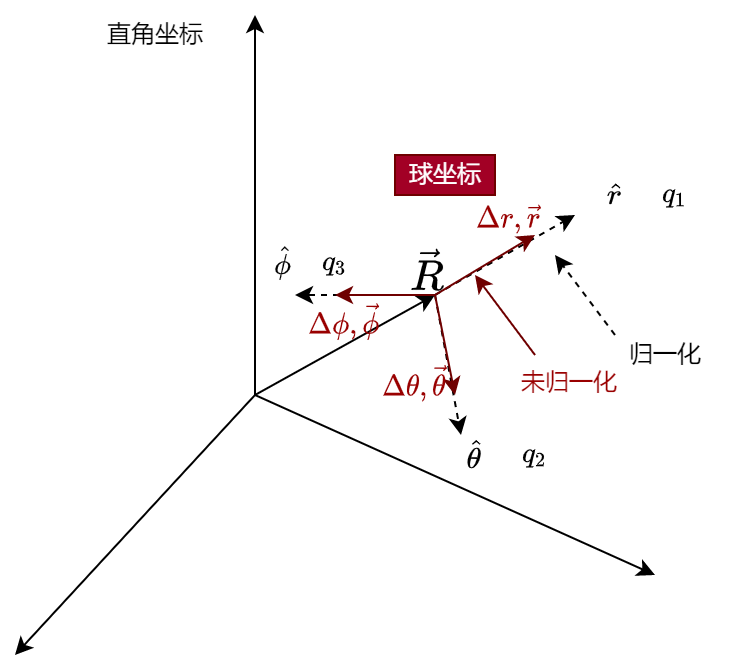

The diagram above was exported from draw.io. Its source (the exported page's mxGraphModel, read from the mxfile embedded in the PNG):
<mxGraphModel dx="653" dy="252" grid="1" gridSize="10" guides="1" tooltips="1" connect="1" arrows="1" fold="1" page="1" pageScale="1" pageWidth="827" pageHeight="1169" math="1" shadow="0">
  <root>
    <mxCell id="0" />
    <mxCell id="1" parent="0" />
    <mxCell id="11" value="" style="endArrow=classic;html=1;dashed=1;" parent="1" edge="1">
      <mxGeometry width="50" height="50" relative="1" as="geometry">
        <mxPoint x="290" y="260" as="sourcePoint" />
        <mxPoint x="220" y="260" as="targetPoint" />
      </mxGeometry>
    </mxCell>
    <mxCell id="9" value="" style="endArrow=classic;html=1;dashed=1;" parent="1" edge="1">
      <mxGeometry width="50" height="50" relative="1" as="geometry">
        <mxPoint x="290" y="260" as="sourcePoint" />
        <mxPoint x="360" y="220" as="targetPoint" />
      </mxGeometry>
    </mxCell>
    <mxCell id="10" value="" style="endArrow=classic;html=1;dashed=1;" parent="1" edge="1">
      <mxGeometry width="50" height="50" relative="1" as="geometry">
        <mxPoint x="290" y="260" as="sourcePoint" />
        <mxPoint x="303" y="330" as="targetPoint" />
      </mxGeometry>
    </mxCell>
    <mxCell id="2" value="" style="endArrow=classic;html=1;" parent="1" edge="1">
      <mxGeometry width="50" height="50" relative="1" as="geometry">
        <mxPoint x="200" y="310" as="sourcePoint" />
        <mxPoint x="200" y="120" as="targetPoint" />
      </mxGeometry>
    </mxCell>
    <mxCell id="3" value="" style="endArrow=classic;html=1;" parent="1" edge="1">
      <mxGeometry width="50" height="50" relative="1" as="geometry">
        <mxPoint x="200" y="310" as="sourcePoint" />
        <mxPoint x="400" y="400" as="targetPoint" />
      </mxGeometry>
    </mxCell>
    <mxCell id="4" value="" style="endArrow=classic;html=1;" parent="1" edge="1">
      <mxGeometry width="50" height="50" relative="1" as="geometry">
        <mxPoint x="200" y="310" as="sourcePoint" />
        <mxPoint x="80" y="440" as="targetPoint" />
      </mxGeometry>
    </mxCell>
    <mxCell id="5" value="" style="endArrow=classic;html=1;" parent="1" edge="1">
      <mxGeometry width="50" height="50" relative="1" as="geometry">
        <mxPoint x="200" y="310" as="sourcePoint" />
        <mxPoint x="290" y="260" as="targetPoint" />
      </mxGeometry>
    </mxCell>
    <mxCell id="6" value="" style="endArrow=classic;html=1;fillColor=#a20025;strokeColor=#6F0000;" parent="1" edge="1">
      <mxGeometry width="50" height="50" relative="1" as="geometry">
        <mxPoint x="290" y="260" as="sourcePoint" />
        <mxPoint x="340" y="230" as="targetPoint" />
      </mxGeometry>
    </mxCell>
    <mxCell id="7" value="" style="endArrow=classic;html=1;fillColor=#a20025;strokeColor=#6F0000;" parent="1" edge="1">
      <mxGeometry width="50" height="50" relative="1" as="geometry">
        <mxPoint x="290" y="260" as="sourcePoint" />
        <mxPoint x="300" y="310" as="targetPoint" />
      </mxGeometry>
    </mxCell>
    <mxCell id="8" value="" style="endArrow=classic;html=1;fillColor=#a20025;strokeColor=#6F0000;" parent="1" edge="1">
      <mxGeometry width="50" height="50" relative="1" as="geometry">
        <mxPoint x="290" y="260" as="sourcePoint" />
        <mxPoint x="240" y="260" as="targetPoint" />
      </mxGeometry>
    </mxCell>
    <mxCell id="13" value="球坐标" style="text;html=1;align=center;verticalAlign=middle;resizable=0;points=[];autosize=1;strokeColor=#6F0000;fillColor=#a20025;fontColor=#ffffff;" parent="1" vertex="1">
      <mxGeometry x="270" y="190" width="50" height="20" as="geometry" />
    </mxCell>
    <mxCell id="14" value="直角坐标" style="text;html=1;align=center;verticalAlign=middle;resizable=0;points=[];autosize=1;strokeColor=none;fillColor=none;" parent="1" vertex="1">
      <mxGeometry x="120" y="120" width="60" height="20" as="geometry" />
    </mxCell>
    <mxCell id="15" value="" style="endArrow=classic;html=1;dashed=1;" parent="1" edge="1">
      <mxGeometry width="50" height="50" relative="1" as="geometry">
        <mxPoint x="380" y="280" as="sourcePoint" />
        <mxPoint x="350" y="240" as="targetPoint" />
      </mxGeometry>
    </mxCell>
    <mxCell id="16" value="归一化" style="text;html=1;align=center;verticalAlign=middle;resizable=0;points=[];autosize=1;strokeColor=none;fillColor=none;" parent="1" vertex="1">
      <mxGeometry x="380" y="280" width="50" height="20" as="geometry" />
    </mxCell>
    <mxCell id="17" value="" style="endArrow=classic;html=1;fillColor=#a20025;strokeColor=#6F0000;" parent="1" edge="1">
      <mxGeometry width="50" height="50" relative="1" as="geometry">
        <mxPoint x="340" y="290" as="sourcePoint" />
        <mxPoint x="310" y="250" as="targetPoint" />
      </mxGeometry>
    </mxCell>
    <mxCell id="19" value="未归一化" style="text;html=1;align=center;verticalAlign=middle;resizable=0;points=[];autosize=1;fontColor=#990000;" parent="1" vertex="1">
      <mxGeometry x="327" y="294" width="60" height="20" as="geometry" />
    </mxCell>
    <mxCell id="20" value="&lt;font&gt;$$\hat r$$&lt;/font&gt;" style="text;html=1;align=center;verticalAlign=middle;resizable=0;points=[];autosize=1;strokeColor=none;fillColor=none;fontColor=#000000;" parent="1" vertex="1">
      <mxGeometry x="345" y="200" width="70" height="20" as="geometry" />
    </mxCell>
    <mxCell id="21" value="$$\hat \theta$$" style="text;html=1;align=center;verticalAlign=middle;resizable=0;points=[];autosize=1;strokeColor=none;fillColor=none;fontColor=#000000;" parent="1" vertex="1">
      <mxGeometry x="260" y="330" width="100" height="20" as="geometry" />
    </mxCell>
    <mxCell id="23" value="$$\hat \phi$$" style="text;html=1;align=center;verticalAlign=middle;resizable=0;points=[];autosize=1;strokeColor=none;fillColor=none;fontColor=#000000;" parent="1" vertex="1">
      <mxGeometry x="174" y="234" width="80" height="20" as="geometry" />
    </mxCell>
    <mxCell id="24" value="$$q_1$$" style="text;html=1;align=center;verticalAlign=middle;resizable=0;points=[];autosize=1;strokeColor=none;fillColor=none;fontColor=#000000;" parent="1" vertex="1">
      <mxGeometry x="380" y="200" width="60" height="20" as="geometry" />
    </mxCell>
    <mxCell id="25" value="$$q_2$$" style="text;html=1;align=center;verticalAlign=middle;resizable=0;points=[];autosize=1;strokeColor=none;fillColor=none;fontColor=#000000;" parent="1" vertex="1">
      <mxGeometry x="310" y="330" width="60" height="20" as="geometry" />
    </mxCell>
    <mxCell id="26" value="$$q_3$$" style="text;html=1;align=center;verticalAlign=middle;resizable=0;points=[];autosize=1;strokeColor=none;fillColor=none;fontColor=#000000;" parent="1" vertex="1">
      <mxGeometry x="210" y="234" width="60" height="20" as="geometry" />
    </mxCell>
    <mxCell id="28" value="$$\Delta r,\vec{r}$$" style="text;html=1;align=center;verticalAlign=middle;resizable=0;points=[];autosize=1;strokeColor=none;fillColor=none;fontColor=#990000;" parent="1" vertex="1">
      <mxGeometry x="267" y="212" width="120" height="20" as="geometry" />
    </mxCell>
    <mxCell id="29" value="$$\Delta \theta,\vec{\theta}$$" style="text;html=1;align=center;verticalAlign=middle;resizable=0;points=[];autosize=1;strokeColor=none;fillColor=none;fontColor=#990000;" parent="1" vertex="1">
      <mxGeometry x="195" y="294" width="170" height="20" as="geometry" />
    </mxCell>
    <mxCell id="30" value="$$\Delta \phi,\vec{\phi}$$" style="text;html=1;align=center;verticalAlign=middle;resizable=0;points=[];autosize=1;strokeColor=none;fillColor=none;fontColor=#990000;" parent="1" vertex="1">
      <mxGeometry x="169" y="263" width="150" height="20" as="geometry" />
    </mxCell>
    <mxCell id="31" value="$$\vec{R}$$" style="text;html=1;align=center;verticalAlign=middle;resizable=0;points=[];autosize=1;strokeColor=none;fillColor=none;fontColor=#000000;fontSize=18;" vertex="1" parent="1">
      <mxGeometry x="231" y="234" width="110" height="30" as="geometry" />
    </mxCell>
  </root>
</mxGraphModel>